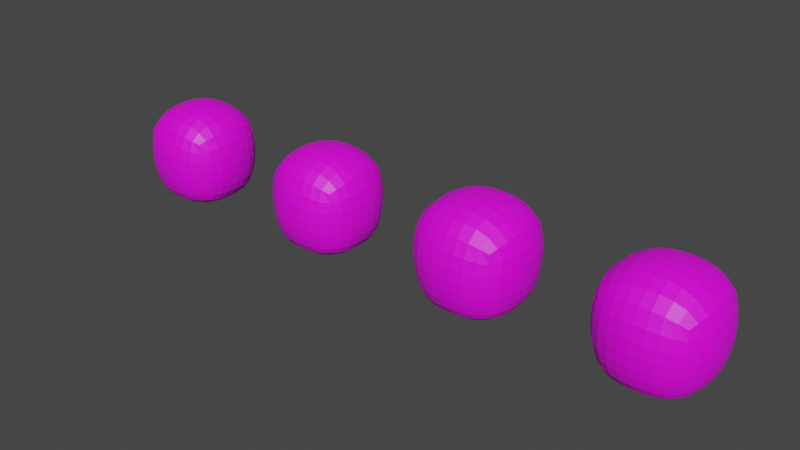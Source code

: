# Source: Boulder.blend  (saved by Blender 4.0.36; exported with 4.5.12 LTS)
import bpy
from mathutils import Matrix  # noqa: F401  (used for matrix-valued properties, if any)

bpy.ops.wm.read_factory_settings(use_empty=True)
scene = bpy.context.scene
scene.name = 'Scene'

# ---- collections
col_collection = bpy.data.collections.new('Collection'); scene.collection.children.link(col_collection)

# ---- images (referenced by path relative to the original .blend; pixels are not part of the script)
import os
ASSET_DIR = os.environ.get("B2B_ASSET_DIR", "")  # directory of the original .blend (textures are referenced by path, not embedded)
HERE = os.path.dirname(os.path.abspath(__file__))  # packed textures are extracted next to this script under _unpacked/

def load_image(name, relpath, width, height, colorspace="sRGB"):
    """Load a texture the original file referenced (path relative to the .blend, or extracted next to this script)."""
    p = next((c for c in (os.path.join(HERE, relpath), os.path.join(ASSET_DIR, relpath)) if relpath and os.path.exists(c)), "")
    if p:
        img = bpy.data.images.load(p, check_existing=True)
        img.name = name
    else:  # same state as the original file: an image datablock whose file is absent (Cycles renders it pink)
        img = bpy.data.images.new(name, width, height)
        img.source = "FILE"
        img.filepath = "//" + (relpath or name)
    img.colorspace_settings.name = colorspace
    return img
img_stonealbedo_64 = load_image('StoneAlbedo_64', 'StoneAlbedo_64.png', 1024, 1024, 'sRGB')

# ---- materials (node trees are filled in below, after node groups)
mat_stone = bpy.data.materials.new('Stone')

# ---- material node trees
mat_stone.use_nodes = True; mat_stone.node_tree.nodes.clear()
_N = mat_stone.node_tree.nodes; _L = mat_stone.node_tree.links
n0 = _N.new('ShaderNodeBsdfPrincipled'); n0.name = 'Principled BSDF'; n0.location = (10, 300)
n0.inputs[3].default_value = 1.45
n1 = _N.new('ShaderNodeOutputMaterial'); n1.name = 'Material Output'; n1.location = (300, 300)
n2 = _N.new('ShaderNodeTexCoord'); n2.name = 'Texture Coordinate'; n2.location = (-1324, 245)
n3 = _N.new('ShaderNodeTexNoise'); n3.name = 'Noise Texture'; n3.location = (-864, 331)
n3.inputs[2].default_value = 10.0
n3.inputs[3].default_value = 1.0
n4 = _N.new('ShaderNodeMapping'); n4.name = 'Mapping'; n4.location = (-1144, 245)
n4.inputs[1].default_value = (0.9, 0.0, 0.0)
n5 = _N.new('ShaderNodeValToRGB'); n5.name = 'Color Ramp'; n5.location = (-658, 400)
n5.color_ramp.interpolation = 'EASE'
while len(n5.color_ramp.elements) > 1: n5.color_ramp.elements.remove(n5.color_ramp.elements[-1])
n5.color_ramp.elements[0].position = 0.2; n5.color_ramp.elements[0].color = (0.225, 0.1899, 0.112, 1.0)
_e = n5.color_ramp.elements.new(0.35); _e.color = (0.1, 0.1, 0.1, 1.0)
_e = n5.color_ramp.elements.new(0.65); _e.color = (0.35, 0.35, 0.35, 1.0)
_e = n5.color_ramp.elements.new(0.8); _e.color = (0.01529, 0.03171, 0.007855, 1.0)
n6 = _N.new('ShaderNodeTexImage'); n6.name = 'Image Texture'; n6.location = (-675, 28)
n6.image = img_stonealbedo_64
n6.interpolation = 'Closest'
_L.new(n0.outputs[0], n1.inputs[0])
_L.new(n2.outputs[2], n4.inputs[0])
_L.new(n4.outputs[0], n3.inputs[0])
_L.new(n3.outputs[0], n5.inputs[0])
_L.new(n4.outputs[0], n6.inputs[0])
_L.new(n6.outputs[0], n0.inputs[0])
n1.is_active_output = True

# ---- world
world_world = bpy.data.worlds.new('World'); scene.world = world_world
world_world.use_nodes = True; world_world.node_tree.nodes.clear()
_N = world_world.node_tree.nodes; _L = world_world.node_tree.links
n0 = _N.new('ShaderNodeOutputWorld'); n0.name = 'World Output'; n0.location = (300, 300)
n1 = _N.new('ShaderNodeBackground'); n1.name = 'Background'; n1.location = (10, 300)
n1.inputs[0].default_value = (0.05088, 0.05088, 0.05088, 1.0)
_L.new(n1.outputs[0], n0.inputs[0])
n0.is_active_output = True
world_world.color = (0.05088, 0.05088, 0.05088)
world_world.use_sun_shadow = False
world_world.sun_shadow_jitter_overblur = 0.0

# ---- meshes
me_cube = bpy.data.meshes.new('Cube')
me_cube.from_pydata([(-0.1667, -0.1667, 0.01667), (-0.1667, -0.1667, 0.4167), (-0.1667, 0.1667, 0.01667), (-0.1667, 0.1667, 0.4167), (0.1667, -0.1667, 0.01667), (0.1667, -0.1667, 0.4167), (0.1667, 0.1667, 0.01667), (0.1667, 0.1667, 0.4167), (0.0, 0.1875, 0.0125), (0.0, 0.1875, 0.4375), (0.0, -0.1875, 0.0125), (0.0, -0.1875, 0.4375), (-0.1875, 0.0, 0.0125), (-0.1875, 0.0, 0.4375), (0.1875, 0.0, 0.0125), (0.1875, 0.0, 0.4375), (0.0, 0.0, 0.5), (0.0, 0.0, 0.0), (-0.1875, -0.1875, 0.1593), (-0.1875, 0.1875, 0.1593), (0.1875, 0.1875, 0.1593), (0.1875, -0.1875, 0.1593), (0.0, -0.25, 0.1854), (0.0, 0.25, 0.1854), (0.25, 0.0, 0.1854), (-0.25, 0.0, 0.1854)], [], [(25, 13, 3, 19), (23, 9, 7, 20), (24, 15, 5, 21), (22, 11, 1, 18), (17, 14, 4, 10), (16, 13, 1, 11), (15, 16, 11, 5), (12, 17, 10, 0), (21, 5, 11, 22), (19, 3, 9, 23), (2, 8, 17, 12), (7, 9, 16, 15), (9, 3, 13, 16), (8, 6, 14, 17), (20, 7, 15, 24), (18, 1, 13, 25), (0, 18, 25, 12), (6, 20, 24, 14), (2, 19, 23, 8), (4, 21, 22, 10), (10, 22, 18, 0), (14, 24, 21, 4), (8, 23, 20, 6), (12, 25, 19, 2)])
_uv = me_cube.uv_layers.new(name='UVMap')
_uv.uv.foreach_set('vector', [0.5, 0.125, 0.625, 0.125, 0.625, 0.25, 0.5, 0.25, 0.5, 0.375, 0.625, 0.375, 0.625, 0.5, 0.5, 0.5, 0.5, 0.625, 0.625, 0.625, 0.625, 0.75, 0.5, 0.75, 0.5, 0.875, 0.625, 0.875, 0.625, 1.0, 0.5, 1.0, 0.25, 0.625, 0.375, 0.625, 0.375, 0.75, 0.25, 0.75, 0.75, 0.625, 0.875, 0.625, 0.875, 0.75, 0.75, 0.75, 0.625, 0.625, 0.75, 0.625, 0.75, 0.75, 0.625, 0.75, 0.125, 0.625, 0.25, 0.625, 0.25, 0.75, 0.125, 0.75, 0.5, 0.75, 0.625, 0.75, 0.625, 0.875, 0.5, 0.875, 0.5, 0.25, 0.625, 0.25, 0.625, 0.375, 0.5, 0.375, 0.125, 0.5, 0.25, 0.5, 0.25, 0.625, 0.125, 0.625, 0.625, 0.5, 0.75, 0.5, 0.75, 0.625, 0.625, 0.625, 0.75, 0.5, 0.875, 0.5, 0.875, 0.625, 0.75, 0.625, 0.25, 0.5, 0.375, 0.5, 0.375, 0.625, 0.25, 0.625, 0.5, 0.5, 0.625, 0.5, 0.625, 0.625, 0.5, 0.625, 0.5, 0.0, 0.625, 0.0, 0.625, 0.125, 0.5, 0.125, 0.375, 0.0, 0.5, 0.0, 0.5, 0.125, 0.375, 0.125, 0.375, 0.5, 0.5, 0.5, 0.5, 0.625, 0.375, 0.625, 0.375, 0.25, 0.5, 0.25, 0.5, 0.375, 0.375, 0.375, 0.375, 0.75, 0.5, 0.75, 0.5, 0.875, 0.375, 0.875, 0.375, 0.875, 0.5, 0.875, 0.5, 1.0, 0.375, 1.0, 0.375, 0.625, 0.5, 0.625, 0.5, 0.75, 0.375, 0.75, 0.375, 0.375, 0.5, 0.375, 0.5, 0.5, 0.375, 0.5, 0.375, 0.125, 0.5, 0.125, 0.5, 0.25, 0.375, 0.25])
me_cube.materials.append(mat_stone)
me_cube.update()
me_cube_001 = bpy.data.meshes.new('Cube.001')
me_cube_001.from_pydata([(-0.1667, -0.1667, 0.01667), (-0.1667, -0.1667, 0.4167), (-0.1667, 0.1667, 0.01667), (-0.1667, 0.1667, 0.4167), (0.1667, -0.1667, 0.01667), (0.1667, -0.1667, 0.4167), (0.1667, 0.1667, 0.01667), (0.1667, 0.1667, 0.4167), (0.0, 0.1875, 0.0125), (0.0, 0.1875, 0.4375), (0.0, -0.1875, 0.0125), (0.0, -0.1875, 0.4375), (-0.1875, 0.0, 0.0125), (-0.1875, 0.0, 0.4375), (0.1875, 0.0, 0.0125), (0.1875, 0.0, 0.4375), (0.0, 0.0, 0.5), (0.0, 0.0, 0.0), (-0.1875, -0.1875, 0.1593), (-0.1875, 0.1875, 0.1593), (0.1875, 0.1875, 0.1593), (0.1875, -0.1875, 0.1593), (0.0, -0.25, 0.1854), (0.0, 0.25, 0.1854), (0.25, 0.0, 0.1854), (-0.25, 0.0, 0.1854)], [], [(25, 13, 3, 19), (23, 9, 7, 20), (24, 15, 5, 21), (22, 11, 1, 18), (17, 14, 4, 10), (16, 13, 1, 11), (15, 16, 11, 5), (12, 17, 10, 0), (21, 5, 11, 22), (19, 3, 9, 23), (2, 8, 17, 12), (7, 9, 16, 15), (9, 3, 13, 16), (8, 6, 14, 17), (20, 7, 15, 24), (18, 1, 13, 25), (0, 18, 25, 12), (6, 20, 24, 14), (2, 19, 23, 8), (4, 21, 22, 10), (10, 22, 18, 0), (14, 24, 21, 4), (8, 23, 20, 6), (12, 25, 19, 2)])
_uv = me_cube_001.uv_layers.new(name='UVMap')
_uv.uv.foreach_set('vector', [0.5, 0.125, 0.625, 0.125, 0.625, 0.25, 0.5, 0.25, 0.5, 0.375, 0.625, 0.375, 0.625, 0.5, 0.5, 0.5, 0.5, 0.625, 0.625, 0.625, 0.625, 0.75, 0.5, 0.75, 0.5, 0.875, 0.625, 0.875, 0.625, 1.0, 0.5, 1.0, 0.25, 0.625, 0.375, 0.625, 0.375, 0.75, 0.25, 0.75, 0.75, 0.625, 0.875, 0.625, 0.875, 0.75, 0.75, 0.75, 0.625, 0.625, 0.75, 0.625, 0.75, 0.75, 0.625, 0.75, 0.125, 0.625, 0.25, 0.625, 0.25, 0.75, 0.125, 0.75, 0.5, 0.75, 0.625, 0.75, 0.625, 0.875, 0.5, 0.875, 0.5, 0.25, 0.625, 0.25, 0.625, 0.375, 0.5, 0.375, 0.125, 0.5, 0.25, 0.5, 0.25, 0.625, 0.125, 0.625, 0.625, 0.5, 0.75, 0.5, 0.75, 0.625, 0.625, 0.625, 0.75, 0.5, 0.875, 0.5, 0.875, 0.625, 0.75, 0.625, 0.25, 0.5, 0.375, 0.5, 0.375, 0.625, 0.25, 0.625, 0.5, 0.5, 0.625, 0.5, 0.625, 0.625, 0.5, 0.625, 0.5, 0.0, 0.625, 0.0, 0.625, 0.125, 0.5, 0.125, 0.375, 0.0, 0.5, 0.0, 0.5, 0.125, 0.375, 0.125, 0.375, 0.5, 0.5, 0.5, 0.5, 0.625, 0.375, 0.625, 0.375, 0.25, 0.5, 0.25, 0.5, 0.375, 0.375, 0.375, 0.375, 0.75, 0.5, 0.75, 0.5, 0.875, 0.375, 0.875, 0.375, 0.875, 0.5, 0.875, 0.5, 1.0, 0.375, 1.0, 0.375, 0.625, 0.5, 0.625, 0.5, 0.75, 0.375, 0.75, 0.375, 0.375, 0.5, 0.375, 0.5, 0.5, 0.375, 0.5, 0.375, 0.125, 0.5, 0.125, 0.5, 0.25, 0.375, 0.25])
me_cube_001.materials.append(mat_stone)
me_cube_001.update()
me_cube_002 = bpy.data.meshes.new('Cube.002')
me_cube_002.from_pydata([(-0.1667, -0.1667, 0.01667), (-0.1667, -0.1667, 0.4167), (-0.1667, 0.1667, 0.01667), (-0.1667, 0.1667, 0.4167), (0.1667, -0.1667, 0.01667), (0.1667, -0.1667, 0.4167), (0.1667, 0.1667, 0.01667), (0.1667, 0.1667, 0.4167), (0.0, 0.1875, 0.0125), (0.0, 0.1875, 0.4375), (0.0, -0.1875, 0.0125), (0.0, -0.1875, 0.4375), (-0.1875, 0.0, 0.0125), (-0.1875, 0.0, 0.4375), (0.1875, 0.0, 0.0125), (0.1875, 0.0, 0.4375), (0.0, 0.0, 0.5), (0.0, 0.0, 0.0), (-0.1875, -0.1875, 0.1593), (-0.1875, 0.1875, 0.1593), (0.1875, 0.1875, 0.1593), (0.1875, -0.1875, 0.1593), (0.0, -0.25, 0.1854), (0.0, 0.25, 0.1854), (0.25, 0.0, 0.1854), (-0.25, 0.0, 0.1854)], [], [(25, 13, 3, 19), (23, 9, 7, 20), (24, 15, 5, 21), (22, 11, 1, 18), (17, 14, 4, 10), (16, 13, 1, 11), (15, 16, 11, 5), (12, 17, 10, 0), (21, 5, 11, 22), (19, 3, 9, 23), (2, 8, 17, 12), (7, 9, 16, 15), (9, 3, 13, 16), (8, 6, 14, 17), (20, 7, 15, 24), (18, 1, 13, 25), (0, 18, 25, 12), (6, 20, 24, 14), (2, 19, 23, 8), (4, 21, 22, 10), (10, 22, 18, 0), (14, 24, 21, 4), (8, 23, 20, 6), (12, 25, 19, 2)])
_uv = me_cube_002.uv_layers.new(name='UVMap')
_uv.uv.foreach_set('vector', [0.5, 0.125, 0.625, 0.125, 0.625, 0.25, 0.5, 0.25, 0.5, 0.375, 0.625, 0.375, 0.625, 0.5, 0.5, 0.5, 0.5, 0.625, 0.625, 0.625, 0.625, 0.75, 0.5, 0.75, 0.5, 0.875, 0.625, 0.875, 0.625, 1.0, 0.5, 1.0, 0.25, 0.625, 0.375, 0.625, 0.375, 0.75, 0.25, 0.75, 0.75, 0.625, 0.875, 0.625, 0.875, 0.75, 0.75, 0.75, 0.625, 0.625, 0.75, 0.625, 0.75, 0.75, 0.625, 0.75, 0.125, 0.625, 0.25, 0.625, 0.25, 0.75, 0.125, 0.75, 0.5, 0.75, 0.625, 0.75, 0.625, 0.875, 0.5, 0.875, 0.5, 0.25, 0.625, 0.25, 0.625, 0.375, 0.5, 0.375, 0.125, 0.5, 0.25, 0.5, 0.25, 0.625, 0.125, 0.625, 0.625, 0.5, 0.75, 0.5, 0.75, 0.625, 0.625, 0.625, 0.75, 0.5, 0.875, 0.5, 0.875, 0.625, 0.75, 0.625, 0.25, 0.5, 0.375, 0.5, 0.375, 0.625, 0.25, 0.625, 0.5, 0.5, 0.625, 0.5, 0.625, 0.625, 0.5, 0.625, 0.5, 0.0, 0.625, 0.0, 0.625, 0.125, 0.5, 0.125, 0.375, 0.0, 0.5, 0.0, 0.5, 0.125, 0.375, 0.125, 0.375, 0.5, 0.5, 0.5, 0.5, 0.625, 0.375, 0.625, 0.375, 0.25, 0.5, 0.25, 0.5, 0.375, 0.375, 0.375, 0.375, 0.75, 0.5, 0.75, 0.5, 0.875, 0.375, 0.875, 0.375, 0.875, 0.5, 0.875, 0.5, 1.0, 0.375, 1.0, 0.375, 0.625, 0.5, 0.625, 0.5, 0.75, 0.375, 0.75, 0.375, 0.375, 0.5, 0.375, 0.5, 0.5, 0.375, 0.5, 0.375, 0.125, 0.5, 0.125, 0.5, 0.25, 0.375, 0.25])
me_cube_002.materials.append(mat_stone)
me_cube_002.update()
me_cube_003 = bpy.data.meshes.new('Cube.003')
me_cube_003.from_pydata([(-0.1667, -0.1667, 0.01667), (-0.1667, -0.1667, 0.4167), (-0.1667, 0.1667, 0.01667), (-0.1667, 0.1667, 0.4167), (0.1667, -0.1667, 0.01667), (0.1667, -0.1667, 0.4167), (0.1667, 0.1667, 0.01667), (0.1667, 0.1667, 0.4167), (0.0, 0.1875, 0.0125), (0.0, 0.1875, 0.4375), (0.0, -0.1875, 0.0125), (0.0, -0.1875, 0.4375), (-0.1875, 0.0, 0.0125), (-0.1875, 0.0, 0.4375), (0.1875, 0.0, 0.0125), (0.1875, 0.0, 0.4375), (0.0, 0.0, 0.5), (0.0, 0.0, 0.0), (-0.1875, -0.1875, 0.1593), (-0.1875, 0.1875, 0.1593), (0.1875, 0.1875, 0.1593), (0.1875, -0.1875, 0.1593), (0.0, -0.25, 0.1854), (0.0, 0.25, 0.1854), (0.25, 0.0, 0.1854), (-0.25, 0.0, 0.1854)], [], [(25, 13, 3, 19), (23, 9, 7, 20), (24, 15, 5, 21), (22, 11, 1, 18), (17, 14, 4, 10), (16, 13, 1, 11), (15, 16, 11, 5), (12, 17, 10, 0), (21, 5, 11, 22), (19, 3, 9, 23), (2, 8, 17, 12), (7, 9, 16, 15), (9, 3, 13, 16), (8, 6, 14, 17), (20, 7, 15, 24), (18, 1, 13, 25), (0, 18, 25, 12), (6, 20, 24, 14), (2, 19, 23, 8), (4, 21, 22, 10), (10, 22, 18, 0), (14, 24, 21, 4), (8, 23, 20, 6), (12, 25, 19, 2)])
_uv = me_cube_003.uv_layers.new(name='UVMap')
_uv.uv.foreach_set('vector', [0.5, 0.125, 0.625, 0.125, 0.625, 0.25, 0.5, 0.25, 0.5, 0.375, 0.625, 0.375, 0.625, 0.5, 0.5, 0.5, 0.5, 0.625, 0.625, 0.625, 0.625, 0.75, 0.5, 0.75, 0.5, 0.875, 0.625, 0.875, 0.625, 1.0, 0.5, 1.0, 0.25, 0.625, 0.375, 0.625, 0.375, 0.75, 0.25, 0.75, 0.75, 0.625, 0.875, 0.625, 0.875, 0.75, 0.75, 0.75, 0.625, 0.625, 0.75, 0.625, 0.75, 0.75, 0.625, 0.75, 0.125, 0.625, 0.25, 0.625, 0.25, 0.75, 0.125, 0.75, 0.5, 0.75, 0.625, 0.75, 0.625, 0.875, 0.5, 0.875, 0.5, 0.25, 0.625, 0.25, 0.625, 0.375, 0.5, 0.375, 0.125, 0.5, 0.25, 0.5, 0.25, 0.625, 0.125, 0.625, 0.625, 0.5, 0.75, 0.5, 0.75, 0.625, 0.625, 0.625, 0.75, 0.5, 0.875, 0.5, 0.875, 0.625, 0.75, 0.625, 0.25, 0.5, 0.375, 0.5, 0.375, 0.625, 0.25, 0.625, 0.5, 0.5, 0.625, 0.5, 0.625, 0.625, 0.5, 0.625, 0.5, 0.0, 0.625, 0.0, 0.625, 0.125, 0.5, 0.125, 0.375, 0.0, 0.5, 0.0, 0.5, 0.125, 0.375, 0.125, 0.375, 0.5, 0.5, 0.5, 0.5, 0.625, 0.375, 0.625, 0.375, 0.25, 0.5, 0.25, 0.5, 0.375, 0.375, 0.375, 0.375, 0.75, 0.5, 0.75, 0.5, 0.875, 0.375, 0.875, 0.375, 0.875, 0.5, 0.875, 0.5, 1.0, 0.375, 1.0, 0.375, 0.625, 0.5, 0.625, 0.5, 0.75, 0.375, 0.75, 0.375, 0.375, 0.5, 0.375, 0.5, 0.5, 0.375, 0.5, 0.375, 0.125, 0.5, 0.125, 0.5, 0.25, 0.375, 0.25])
me_cube_003.materials.append(mat_stone)
me_cube_003.update()

# ---- objects
ob_boulder1 = bpy.data.objects.new('Boulder1', me_cube)
ob_boulder2 = bpy.data.objects.new('Boulder2', me_cube_001)
ob_boulder3 = bpy.data.objects.new('Boulder3', me_cube_002)
ob_boulderbase = bpy.data.objects.new('BoulderBase', me_cube_003)

# ---- transforms, parenting, visibility, modifiers, constraints
ob_boulder1.location = (0.0, 0.0, 0.0)
_vg = ob_boulder1.vertex_groups.new(name='displace')
for _i, _w in zip([0, 1, 2, 3, 4, 5, 6, 7, 8, 9, 10, 11, 12, 13, 14, 15, 16, 18, 19, 20, 21, 22, 23, 24, 25], [0.3333, 1.0, 0.3333, 1.0, 0.3333, 1.0, 0.3333, 1.0, 0.3333, 1.0, 0.3333, 1.0, 0.3333, 1.0, 0.3333, 1.0, 1.0, 0.6667, 0.6667, 0.6667, 0.6667, 0.6667, 0.6667, 0.6667, 0.6667]): _vg.add([_i], _w, 'REPLACE')
_m = ob_boulder1.modifiers.new('Subdivision', 'SUBSURF')
_m = ob_boulder1.modifiers.new('UVWarp', 'UV_WARP')
_m.offset = (0.0, 5.8)
_m = ob_boulder1.modifiers.new('Displace', 'DISPLACE')
_m.vertex_group = 'displace'
_m.strength = 0.2
_m.texture_coords = 'UV'
ob_boulder2.location = (1.0, 0.0, 0.0)
_vg = ob_boulder2.vertex_groups.new(name='displace')
for _i, _w in zip([0, 1, 2, 3, 4, 5, 6, 7, 8, 9, 10, 11, 12, 13, 14, 15, 16, 18, 19, 20, 21, 22, 23, 24, 25], [0.3333, 1.0, 0.3333, 1.0, 0.3333, 1.0, 0.3333, 1.0, 0.3333, 1.0, 0.3333, 1.0, 0.3333, 1.0, 0.3333, 1.0, 1.0, 0.6667, 0.6667, 0.6667, 0.6667, 0.6667, 0.6667, 0.6667, 0.6667]): _vg.add([_i], _w, 'REPLACE')
_m = ob_boulder2.modifiers.new('Subdivision', 'SUBSURF')
_m = ob_boulder2.modifiers.new('UVWarp', 'UV_WARP')
_m.offset = (0.0, 16.9)
_m = ob_boulder2.modifiers.new('Displace', 'DISPLACE')
_m.vertex_group = 'displace'
_m.strength = 0.25
_m.texture_coords = 'UV'
ob_boulder3.location = (2.0, 0.0, 0.0)
_vg = ob_boulder3.vertex_groups.new(name='displace')
for _i, _w in zip([0, 1, 2, 3, 4, 5, 6, 7, 8, 9, 10, 11, 12, 13, 14, 15, 16, 18, 19, 20, 21, 22, 23, 24, 25], [0.3333, 1.0, 0.3333, 1.0, 0.3333, 1.0, 0.3333, 1.0, 0.3333, 1.0, 0.3333, 1.0, 0.3333, 1.0, 0.3333, 1.0, 1.0, 0.6667, 0.6667, 0.6667, 0.6667, 0.6667, 0.6667, 0.6667, 0.6667]): _vg.add([_i], _w, 'REPLACE')
_m = ob_boulder3.modifiers.new('Subdivision', 'SUBSURF')
_m = ob_boulder3.modifiers.new('UVWarp', 'UV_WARP')
_m.offset = (0.0, 18.1)
_m = ob_boulder3.modifiers.new('Displace', 'DISPLACE')
_m.vertex_group = 'displace'
_m.strength = 0.25
_m.texture_coords = 'UV'
ob_boulderbase.location = (-1.0, 0.0, 0.0)
_vg = ob_boulderbase.vertex_groups.new(name='displace')
for _i, _w in zip([0, 1, 2, 3, 4, 5, 6, 7, 8, 9, 10, 11, 12, 13, 14, 15, 16, 18, 19, 20, 21, 22, 23, 24, 25], [0.3333, 1.0, 0.3333, 1.0, 0.3333, 1.0, 0.3333, 1.0, 0.3333, 1.0, 0.3333, 1.0, 0.3333, 1.0, 0.3333, 1.0, 1.0, 0.6667, 0.6667, 0.6667, 0.6667, 0.6667, 0.6667, 0.6667, 0.6667]): _vg.add([_i], _w, 'REPLACE')
_m = ob_boulderbase.modifiers.new('Subdivision', 'SUBSURF')
_m = ob_boulderbase.modifiers.new('UVWarp', 'UV_WARP')
_m.offset = (0.0, 5.8)
_m = ob_boulderbase.modifiers.new('Displace', 'DISPLACE')
_m.vertex_group = 'displace'
_m.strength = 0.2
_m.texture_coords = 'UV'

# ---- collection membership
col_collection.objects.link(ob_boulder1)
col_collection.objects.link(ob_boulder2)
col_collection.objects.link(ob_boulder3)
col_collection.objects.link(ob_boulderbase)

# ---- scene / render settings (as saved in the file)
scene.frame_start = 0; scene.frame_end = 239; scene.frame_set(0)
scene.render.engine = 'CYCLES'
scene.render.filter_size = 1.25
scene.render.simplify_subdivision = 0
scene.cycles.sampling_pattern = 'TABULATED_SOBOL'
scene.cycles.bake_type = 'DIFFUSE'
scene.eevee.taa_render_samples = 16
scene.eevee.use_gtao = True
scene.eevee.use_raytracing = True
scene.view_settings.view_transform = 'Filmic'
bpy.context.view_layer.update()

# ---- added for rendering (the .blend has no active camera and no usable light): camera, sun
cam_auto = bpy.data.cameras.new('AutoCamera')
cam_auto.lens = 50.0
cam_auto.sensor_width = 36.0
cam_auto.clip_end = 1000.0
ob_auto_camera = bpy.data.objects.new('AutoCamera', cam_auto)
scene.collection.objects.link(ob_auto_camera)
ob_auto_camera.location = (3.75977, -3.90719, 2.8632)
ob_auto_camera.rotation_euler = (1.09748, -7.21219e-08, 0.694738)
scene.camera = ob_auto_camera
light_auto_sun = bpy.data.lights.new('AutoSun', 'SUN')
light_auto_sun.energy = 3.0
light_auto_sun.angle = 0.0523599
ob_auto_sun = bpy.data.objects.new('AutoSun', light_auto_sun)
scene.collection.objects.link(ob_auto_sun)
ob_auto_sun.rotation_euler = (0.872665, 0.174533, 0.523599)
bpy.context.view_layer.update()
